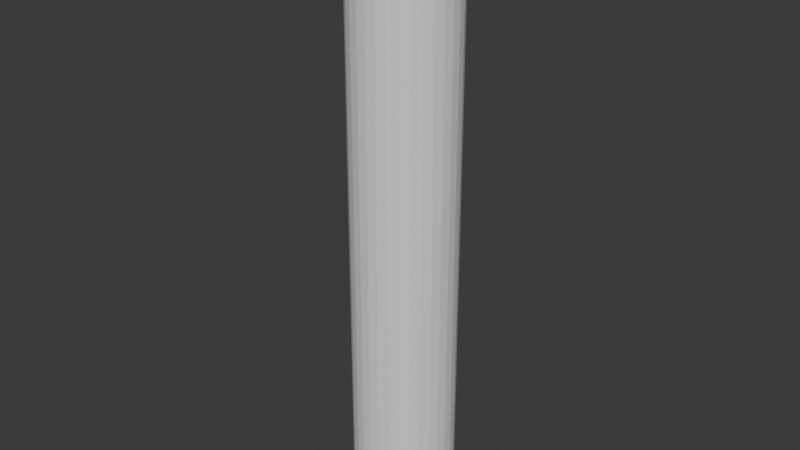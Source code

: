 # Source: untitled.blend  (saved by Blender 4.1.23; exported with 4.5.12 LTS)
import bpy
from mathutils import Matrix  # noqa: F401  (used for matrix-valued properties, if any)

bpy.ops.wm.read_factory_settings(use_empty=True)
scene = bpy.context.scene
scene.name = 'Scene'

# ---- collections
col_collection = bpy.data.collections.new('Collection'); scene.collection.children.link(col_collection)

# ---- world
world_world = bpy.data.worlds.new('World'); scene.world = world_world
world_world.use_nodes = True; world_world.node_tree.nodes.clear()
_N = world_world.node_tree.nodes; _L = world_world.node_tree.links
n0 = _N.new('ShaderNodeOutputWorld'); n0.name = 'World Output'; n0.location = (300, 300)
n1 = _N.new('ShaderNodeBackground'); n1.name = 'Background'; n1.location = (10, 300)
n1.inputs[0].default_value = (0.05088, 0.05088, 0.05088, 1.0)
_L.new(n1.outputs[0], n0.inputs[0])
n0.is_active_output = True
world_world.color = (0.05088, 0.05088, 0.05088)
world_world.use_sun_shadow = False
world_world.sun_shadow_jitter_overblur = 0.0

# ---- meshes
me_cylinder = bpy.data.meshes.new('Cylinder')
me_cylinder.from_pydata([(0.0, 1.0, -1.0), (0.0, 1.0, 1.0), (0.1951, 0.9808, -1.0), (0.1951, 0.9808, 1.0), (0.3827, 0.9239, -1.0), (0.3827, 0.9239, 1.0), (0.5556, 0.8315, -1.0), (0.5556, 0.8315, 1.0), (0.7071, 0.7071, -1.0), (0.7071, 0.7071, 1.0), (0.8315, 0.5556, -1.0), (0.8315, 0.5556, 1.0), (0.9239, 0.3827, -1.0), (0.9239, 0.3827, 1.0), (0.9808, 0.1951, -1.0), (0.9808, 0.1951, 1.0), (1.0, 0.0, -1.0), (1.0, 0.0, 1.0), (0.9808, -0.1951, -1.0), (0.9808, -0.1951, 1.0), (0.9239, -0.3827, -1.0), (0.9239, -0.3827, 1.0), (0.8315, -0.5556, -1.0), (0.8315, -0.5556, 1.0), (0.7071, -0.7071, -1.0), (0.7071, -0.7071, 1.0), (0.5556, -0.8315, -1.0), (0.5556, -0.8315, 1.0), (0.3827, -0.9239, -1.0), (0.3827, -0.9239, 1.0), (0.1951, -0.9808, -1.0), (0.1951, -0.9808, 1.0), (0.0, -1.0, -1.0), (0.0, -1.0, 1.0), (-0.1951, -0.9808, -1.0), (-0.1951, -0.9808, 1.0), (-0.3827, -0.9239, -1.0), (-0.3827, -0.9239, 1.0), (-0.5556, -0.8315, -1.0), (-0.5556, -0.8315, 1.0), (-0.7071, -0.7071, -1.0), (-0.7071, -0.7071, 1.0), (-0.8315, -0.5556, -1.0), (-0.8315, -0.5556, 1.0), (-0.9239, -0.3827, -1.0), (-0.9239, -0.3827, 1.0), (-0.9808, -0.1951, -1.0), (-0.9808, -0.1951, 1.0), (-1.0, 0.0, -1.0), (-1.0, 0.0, 1.0), (-0.9808, 0.1951, -1.0), (-0.9808, 0.1951, 1.0), (-0.9239, 0.3827, -1.0), (-0.9239, 0.3827, 1.0), (-0.8315, 0.5556, -1.0), (-0.8315, 0.5556, 1.0), (-0.7071, 0.7071, -1.0), (-0.7071, 0.7071, 1.0), (-0.5556, 0.8315, -1.0), (-0.5556, 0.8315, 1.0), (-0.3827, 0.9239, -1.0), (-0.3827, 0.9239, 1.0), (-0.1951, 0.9808, -1.0), (-0.1951, 0.9808, 1.0)], [], [(0, 1, 3, 2), (2, 3, 5, 4), (4, 5, 7, 6), (6, 7, 9, 8), (8, 9, 11, 10), (10, 11, 13, 12), (12, 13, 15, 14), (14, 15, 17, 16), (16, 17, 19, 18), (18, 19, 21, 20), (20, 21, 23, 22), (22, 23, 25, 24), (24, 25, 27, 26), (26, 27, 29, 28), (28, 29, 31, 30), (30, 31, 33, 32), (32, 33, 35, 34), (34, 35, 37, 36), (36, 37, 39, 38), (38, 39, 41, 40), (40, 41, 43, 42), (42, 43, 45, 44), (44, 45, 47, 46), (46, 47, 49, 48), (48, 49, 51, 50), (50, 51, 53, 52), (52, 53, 55, 54), (54, 55, 57, 56), (56, 57, 59, 58), (58, 59, 61, 60), (3, 1, 63, 61, 59, 57, 55, 53, 51, 49, 47, 45, 43, 41, 39, 37, 35, 33, 31, 29, 27, 25, 23, 21, 19, 17, 15, 13, 11, 9, 7, 5), (60, 61, 63, 62), (62, 63, 1, 0), (0, 2, 4, 6, 8, 10, 12, 14, 16, 18, 20, 22, 24, 26, 28, 30, 32, 34, 36, 38, 40, 42, 44, 46, 48, 50, 52, 54, 56, 58, 60, 62)])
_uv = me_cylinder.uv_layers.new(name='UVMap')
_uv.uv.foreach_set('vector', [1.0, 0.5, 1.0, 1.0, 0.9688, 1.0, 0.9688, 0.5, 0.9688, 0.5, 0.9688, 1.0, 0.9375, 1.0, 0.9375, 0.5, 0.9375, 0.5, 0.9375, 1.0, 0.9062, 1.0, 0.9062, 0.5, 0.9062, 0.5, 0.9062, 1.0, 0.875, 1.0, 0.875, 0.5, 0.875, 0.5, 0.875, 1.0, 0.8438, 1.0, 0.8438, 0.5, 0.8438, 0.5, 0.8438, 1.0, 0.8125, 1.0, 0.8125, 0.5, 0.8125, 0.5, 0.8125, 1.0, 0.7812, 1.0, 0.7812, 0.5, 0.7812, 0.5, 0.7812, 1.0, 0.75, 1.0, 0.75, 0.5, 0.75, 0.5, 0.75, 1.0, 0.7188, 1.0, 0.7188, 0.5, 0.7188, 0.5, 0.7188, 1.0, 0.6875, 1.0, 0.6875, 0.5, 0.6875, 0.5, 0.6875, 1.0, 0.6562, 1.0, 0.6562, 0.5, 0.6562, 0.5, 0.6562, 1.0, 0.625, 1.0, 0.625, 0.5, 0.625, 0.5, 0.625, 1.0, 0.5938, 1.0, 0.5938, 0.5, 0.5938, 0.5, 0.5938, 1.0, 0.5625, 1.0, 0.5625, 0.5, 0.5625, 0.5, 0.5625, 1.0, 0.5312, 1.0, 0.5312, 0.5, 0.5312, 0.5, 0.5312, 1.0, 0.5, 1.0, 0.5, 0.5, 0.5, 0.5, 0.5, 1.0, 0.4688, 1.0, 0.4688, 0.5, 0.4688, 0.5, 0.4688, 1.0, 0.4375, 1.0, 0.4375, 0.5, 0.4375, 0.5, 0.4375, 1.0, 0.4062, 1.0, 0.4062, 0.5, 0.4062, 0.5, 0.4062, 1.0, 0.375, 1.0, 0.375, 0.5, 0.375, 0.5, 0.375, 1.0, 0.3438, 1.0, 0.3438, 0.5, 0.3438, 0.5, 0.3438, 1.0, 0.3125, 1.0, 0.3125, 0.5, 0.3125, 0.5, 0.3125, 1.0, 0.2812, 1.0, 0.2812, 0.5, 0.2812, 0.5, 0.2812, 1.0, 0.25, 1.0, 0.25, 0.5, 0.25, 0.5, 0.25, 1.0, 0.2188, 1.0, 0.2188, 0.5, 0.2188, 0.5, 0.2188, 1.0, 0.1875, 1.0, 0.1875, 0.5, 0.1875, 0.5, 0.1875, 1.0, 0.1562, 1.0, 0.1562, 0.5, 0.1562, 0.5, 0.1562, 1.0, 0.125, 1.0, 0.125, 0.5, 0.125, 0.5, 0.125, 1.0, 0.09375, 1.0, 0.09375, 0.5, 0.09375, 0.5, 0.09375, 1.0, 0.0625, 1.0, 0.0625, 0.5, 0.2968, 0.4854, 0.25, 0.49, 0.2032, 0.4854, 0.1582, 0.4717, 0.1167, 0.4496, 0.08029, 0.4197, 0.05045, 0.3833, 0.02827, 0.3418, 0.01461, 0.2968, 0.01, 0.25, 0.01461, 0.2032, 0.02827, 0.1582, 0.05045, 0.1167, 0.08029, 0.08029, 0.1167, 0.05045, 0.1582, 0.02827, 0.2032, 0.01461, 0.25, 0.01, 0.2968, 0.01461, 0.3418, 0.02827, 0.3833, 0.05045, 0.4197, 0.08029, 0.4496, 0.1167, 0.4717, 0.1582, 0.4854, 0.2032, 0.49, 0.25, 0.4854, 0.2968, 0.4717, 0.3418, 0.4496, 0.3833, 0.4197, 0.4197, 0.3833, 0.4496, 0.3418, 0.4717, 0.0625, 0.5, 0.0625, 1.0, 0.03125, 1.0, 0.03125, 0.5, 0.03125, 0.5, 0.03125, 1.0, 0.0, 1.0, 0.0, 0.5, 0.75, 0.49, 0.7968, 0.4854, 0.8418, 0.4717, 0.8833, 0.4496, 0.9197, 0.4197, 0.9496, 0.3833, 0.9717, 0.3418, 0.9854, 0.2968, 0.99, 0.25, 0.9854, 0.2032, 0.9717, 0.1582, 0.9496, 0.1167, 0.9197, 0.08029, 0.8833, 0.05045, 0.8418, 0.02827, 0.7968, 0.01461, 0.75, 0.01, 0.7032, 0.01461, 0.6582, 0.02827, 0.6167, 0.05045, 0.5803, 0.08029, 0.5504, 0.1167, 0.5283, 0.1582, 0.5146, 0.2032, 0.51, 0.25, 0.5146, 0.2968, 0.5283, 0.3418, 0.5504, 0.3833, 0.5803, 0.4197, 0.6167, 0.4496, 0.6582, 0.4717, 0.7032, 0.4854])
me_cylinder.update()
arm_armature = bpy.data.armatures.new('Armature')  # bones are not reproduced

# ---- objects
ob_armature = bpy.data.objects.new('Armature', arm_armature)
ob_cylinder = bpy.data.objects.new('Cylinder', me_cylinder)

# ---- transforms, parenting, visibility, modifiers, constraints
ob_armature.location = (0.0, 0.358, 0.0)
ob_cylinder.parent = ob_armature
ob_cylinder.matrix_parent_inverse = Matrix(((1.0, -0.0, 0.0, -0.0), (-0.0, 1.0, -0.0, -0.358), (0.0, -0.0, 1.0, -0.0), (-0.0, 0.0, -0.0, 1.0)))
ob_cylinder.location = (0.0, 0.0, 0.0)
ob_cylinder.scale = (0.4287, 0.4287, 2.545)
_vg = ob_cylinder.vertex_groups.new(name='Bone')
for _i, _w in zip([0, 2, 4, 6, 8, 10, 12, 14, 16, 18, 20, 22, 24, 26, 28, 30, 32, 34, 36, 38, 40, 42, 44, 46, 48, 50, 52, 54, 56, 58, 60, 62], [0.8582, 0.8582, 0.8581, 0.8582, 0.8582, 0.8584, 0.8585, 0.8588, 0.8587, 0.8588, 0.8588, 0.8589, 0.8589, 0.8591, 0.8592, 0.8594, 0.8592, 0.8591, 0.8591, 0.8591, 0.8589, 0.8589, 0.8589, 0.859, 0.8587, 0.8585, 0.8584, 0.8584, 0.8582, 0.8582, 0.8582, 0.8584]): _vg.add([_i], _w, 'REPLACE')
_vg = ob_cylinder.vertex_groups.new(name='Bone.001')
for _i, _w in zip([0, 1, 2, 3, 4, 5, 6, 7, 8, 9, 10, 11, 12, 13, 14, 15, 16, 17, 18, 19, 20, 21, 22, 23, 24, 25, 26, 27, 28, 29, 30, 31, 32, 33, 34, 35, 36, 37, 38, 39, 40, 41, 42, 43, 44, 45, 46, 47, 48, 49, 50, 51, 52, 53, 54, 55, 56, 57, 58, 59, 60, 61, 62, 63], [0.1418, 0.9966, 0.1418, 0.9976, 0.1419, 0.9986, 0.1418, 0.9988, 0.1418, 0.9988, 0.1416, 0.9979, 0.1415, 0.997, 0.1412, 0.996, 0.1413, 0.995, 0.1412, 0.994, 0.1412, 0.9931, 0.1411, 0.9923, 0.141, 0.9915, 0.1409, 0.9908, 0.1408, 0.9902, 0.1406, 0.9897, 0.1408, 0.9894, 0.1409, 0.9891, 0.1409, 0.989, 0.1409, 0.9889, 0.1411, 0.989, 0.1411, 0.9891, 0.1411, 0.9894, 0.141, 0.9898, 0.1413, 0.9902, 0.1414, 0.9908, 0.1416, 0.9914, 0.1416, 0.9921, 0.1418, 0.9929, 0.1418, 0.9937, 0.1417, 0.9946, 0.1416, 0.9956]): _vg.add([_i], _w, 'REPLACE')
_m = ob_cylinder.modifiers.new('Armature', 'ARMATURE')
_m.object = ob_armature

# ---- collection membership
col_collection.objects.link(ob_armature)
col_collection.objects.link(ob_cylinder)

# ---- scene / render settings (as saved in the file)
scene.frame_start = 1; scene.frame_end = 250; scene.frame_set(1)
scene.render.engine = 'BLENDER_EEVEE_NEXT'
scene.cycles.sampling_pattern = 'TABULATED_SOBOL'
scene.eevee.ray_tracing_options.trace_max_roughness = 0.0
bpy.context.view_layer.update()

# ---- added for rendering (the .blend has no active camera and no usable light): camera, sun
cam_auto = bpy.data.cameras.new('AutoCamera')
cam_auto.lens = 50.0
cam_auto.sensor_width = 36.0
cam_auto.clip_end = 1000.0
ob_auto_camera = bpy.data.objects.new('AutoCamera', cam_auto)
scene.collection.objects.link(ob_auto_camera)
ob_auto_camera.location = (4.83418, -5.85598, 4.09697)
ob_auto_camera.rotation_euler = (1.09748, -7.21219e-08, 0.694738)
scene.camera = ob_auto_camera
light_auto_sun = bpy.data.lights.new('AutoSun', 'SUN')
light_auto_sun.energy = 3.0
light_auto_sun.angle = 0.0523599
ob_auto_sun = bpy.data.objects.new('AutoSun', light_auto_sun)
scene.collection.objects.link(ob_auto_sun)
ob_auto_sun.rotation_euler = (0.872665, 0.174533, 0.523599)
bpy.context.view_layer.update()
